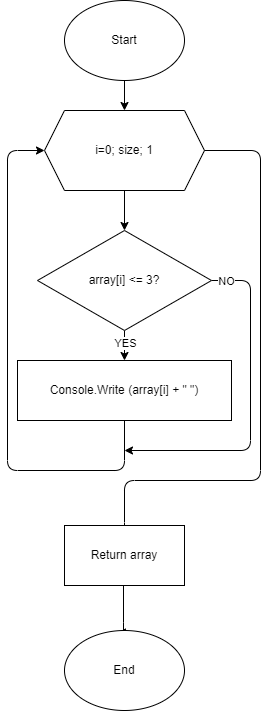

The diagram above was exported from draw.io. Its source (the exported page's mxGraphModel, read from the mxfile embedded in the PNG):
<mxGraphModel dx="1196" dy="600" grid="1" gridSize="10" guides="1" tooltips="1" connect="1" arrows="1" fold="1" page="1" pageScale="1" pageWidth="827" pageHeight="1169" math="0" shadow="0">
  <root>
    <mxCell id="0" />
    <mxCell id="1" parent="0" />
    <mxCell id="2" value="" style="edgeStyle=none;html=1;" edge="1" parent="1" target="5">
      <mxGeometry relative="1" as="geometry">
        <mxPoint x="414" y="80" as="sourcePoint" />
      </mxGeometry>
    </mxCell>
    <mxCell id="4" value="" style="edgeStyle=none;html=1;" edge="1" parent="1" source="5" target="11">
      <mxGeometry relative="1" as="geometry" />
    </mxCell>
    <mxCell id="5" value="i=0; size; 1" style="shape=hexagon;perimeter=hexagonPerimeter2;whiteSpace=wrap;html=1;fixedSize=1;" vertex="1" parent="1">
      <mxGeometry x="334" y="110" width="160" height="80" as="geometry" />
    </mxCell>
    <mxCell id="6" value="" style="edgeStyle=none;html=1;" edge="1" parent="1" source="11" target="13">
      <mxGeometry relative="1" as="geometry" />
    </mxCell>
    <mxCell id="7" value="YES" style="edgeLabel;html=1;align=center;verticalAlign=middle;resizable=0;points=[];" vertex="1" connectable="0" parent="6">
      <mxGeometry x="-0.1968" relative="1" as="geometry">
        <mxPoint as="offset" />
      </mxGeometry>
    </mxCell>
    <mxCell id="8" style="edgeStyle=orthogonalEdgeStyle;html=1;exitX=1;exitY=0.5;exitDx=0;exitDy=0;entryX=0.442;entryY=0.025;entryDx=0;entryDy=0;entryPerimeter=0;" edge="1" parent="1" source="5" target="16">
      <mxGeometry relative="1" as="geometry">
        <Array as="points">
          <mxPoint x="550" y="150" />
          <mxPoint x="550" y="480" />
          <mxPoint x="414" y="480" />
          <mxPoint x="414" y="532" />
          <mxPoint x="413" y="532" />
        </Array>
        <mxPoint x="414" y="570" as="targetPoint" />
      </mxGeometry>
    </mxCell>
    <mxCell id="9" style="edgeStyle=orthogonalEdgeStyle;html=1;exitX=1;exitY=0.5;exitDx=0;exitDy=0;" edge="1" parent="1" source="11">
      <mxGeometry relative="1" as="geometry">
        <mxPoint x="414" y="450" as="targetPoint" />
        <Array as="points">
          <mxPoint x="540" y="280" />
          <mxPoint x="540" y="450" />
        </Array>
      </mxGeometry>
    </mxCell>
    <mxCell id="10" value="NO" style="edgeLabel;html=1;align=center;verticalAlign=middle;resizable=0;points=[];" vertex="1" connectable="0" parent="9">
      <mxGeometry x="-0.8672" relative="1" as="geometry">
        <mxPoint x="-8" as="offset" />
      </mxGeometry>
    </mxCell>
    <mxCell id="11" value="array[i] &amp;lt;= 3?" style="rhombus;whiteSpace=wrap;html=1;" vertex="1" parent="1">
      <mxGeometry x="327" y="230" width="174" height="100" as="geometry" />
    </mxCell>
    <mxCell id="12" style="edgeStyle=orthogonalEdgeStyle;html=1;entryX=0;entryY=0.5;entryDx=0;entryDy=0;" edge="1" parent="1" source="13" target="5">
      <mxGeometry relative="1" as="geometry">
        <Array as="points">
          <mxPoint x="414" y="470" />
          <mxPoint x="297" y="470" />
          <mxPoint x="297" y="150" />
        </Array>
      </mxGeometry>
    </mxCell>
    <mxCell id="13" value="Console.Write (array[i] + &quot; &quot;)" style="rounded=0;whiteSpace=wrap;html=1;" vertex="1" parent="1">
      <mxGeometry x="307" y="360" width="214" height="60" as="geometry" />
    </mxCell>
    <mxCell id="15" value="&lt;span&gt;Start&lt;/span&gt;" style="ellipse;whiteSpace=wrap;html=1;" vertex="1" parent="1">
      <mxGeometry x="354" width="120" height="80" as="geometry" />
    </mxCell>
    <mxCell id="16" value="End" style="ellipse;whiteSpace=wrap;html=1;" vertex="1" parent="1">
      <mxGeometry x="354" y="630" width="120" height="80" as="geometry" />
    </mxCell>
    <mxCell id="17" value="Return array" style="rounded=0;whiteSpace=wrap;html=1;" vertex="1" parent="1">
      <mxGeometry x="354" y="525" width="120" height="60" as="geometry" />
    </mxCell>
  </root>
</mxGraphModel>